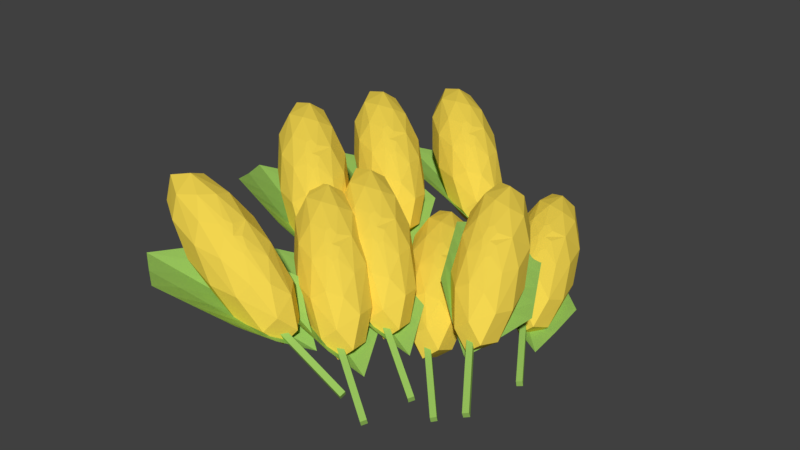 # Source: Wheat.blend  (saved by Blender 2.78.0; exported with 4.5.12 LTS)
import bpy
from mathutils import Matrix  # noqa: F401  (used for matrix-valued properties, if any)

bpy.ops.wm.read_factory_settings(use_empty=True)
scene = bpy.context.scene
scene.name = 'Scene'

# ---- collections
col_collection_1 = bpy.data.collections.new('Collection 1'); scene.collection.children.link(col_collection_1)

# ---- materials (node trees are filled in below, after node groups)
mat_material_003 = bpy.data.materials.new('Material.003')
mat_material_003.alpha_threshold = 0.0
mat_material_003.use_transparent_shadow = False
mat_material_003.diffuse_color = (0.3261, 0.5705, 0.1149, 1.0)
mat_material_003.specular_color = (0.892, 0.9551, 0.15)
mat_material_003.roughness = 0.5
mat_material = bpy.data.materials.new('Material')
mat_material.alpha_threshold = 0.0
mat_material.use_transparent_shadow = False
mat_material.diffuse_color = (0.8963, 0.6724, 0.08022, 1.0)
mat_material.roughness = 0.5

# ---- material node trees

# ---- world
world_world = bpy.data.worlds.new('World'); scene.world = world_world
world_world.color = (0.05088, 0.05088, 0.05088)
world_world.use_sun_shadow = False
world_world.sun_shadow_jitter_overblur = 0.0
world_world.cycles.sampling_method = 'MANUAL'

# ---- meshes
me_cube_008 = bpy.data.meshes.new('Cube.008')
me_cube_008.from_pydata([(-2.748, -54.97, -4.969), (-2.748, -54.97, -2.969), (-1.0, 1.0, -1.0), (-1.0, 1.0, 1.0), (-0.7478, -54.97, -4.969), (-0.7478, -54.97, -2.969), (1.0, 1.0, -1.0), (1.0, 1.0, 1.0)], [], [(0, 1, 3, 2), (2, 3, 7, 6), (6, 7, 5, 4), (4, 5, 1, 0), (2, 6, 4, 0), (7, 3, 1, 5)])
me_cube_008.materials.append(mat_material_003)
me_cube_008.use_remesh_preserve_volume = False
me_cube_008.use_remesh_preserve_attributes = False
me_cube_008.use_mirror_vertex_groups = False
me_cube_008.update()
me_plane_008 = bpy.data.meshes.new('Plane.008')
me_plane_008.from_pydata([(-1.0, -1.0, 0.0), (1.0, -1.0, 0.0), (-1.0, 1.0, 0.0), (1.0, 1.0, 0.0), (-2.023, 0.003925, -0.2169), (0.0, -1.0, 0.0), (2.173, -0.02121, -0.6184), (0.0, 1.0, 0.0), (0.01142, 0.00641, -0.4065), (-1.509, -0.505, -0.1504), (0.5, -0.9995, 0.0001202), (1.566, 0.5005, -0.3674), (-0.5, 0.9997, -0.0002706), (-1.509, 0.509, -0.1504), (-0.5, -0.9995, 0.0001781), (1.566, -0.5212, -0.3659), (0.5, 0.9997, -0.0003078), (0.001843, 0.5229, -0.2515), (0.001801, -0.5165, -0.2521), (-1.006, 0.005181, -0.3111), (1.092, -0.007444, -0.5118), (0.7806, -0.5211, -0.308), (-0.7501, -0.51, -0.2012), (-0.7501, 0.5152, -0.201), (0.7808, 0.5138, -0.3086)], [], [(24, 11, 3, 16), (23, 17, 7, 12), (22, 18, 8, 19), (21, 15, 6, 20), (18, 21, 20, 8), (5, 10, 21, 18), (10, 1, 15, 21), (9, 22, 19, 4), (0, 14, 22, 9), (14, 5, 18, 22), (13, 23, 12, 2), (4, 19, 23, 13), (19, 8, 17, 23), (17, 24, 16, 7), (8, 20, 24, 17), (20, 6, 11, 24)])
me_plane_008.materials.append(mat_material_003)
me_plane_008.use_remesh_preserve_volume = False
me_plane_008.use_remesh_preserve_attributes = False
me_plane_008.use_mirror_vertex_groups = False
me_plane_008.update()
me_sphere_014 = bpy.data.meshes.new('Sphere.014')
me_sphere_014.from_pydata([(0.03806, 0.1913, 0.9808), (0.1622, 0.8155, 0.5556), (0.1913, 0.9619, -0.1951), (0.1084, 0.5449, -0.8315), (0.3087, 0.4619, 0.8315), (0.5449, 0.8155, 0.1951), (0.4619, 0.6913, -0.5556), (0.1084, 0.1622, -0.9808), (0.1622, 0.1084, 0.9808), (0.6913, 0.4619, 0.5556), (0.8155, 0.5449, -0.1951), (0.4619, 0.3087, -0.8315), (0.0, -3.258e-07, -1.0), (0.5449, 0.1084, 0.8315), (0.9619, 0.1913, 0.1951), (0.8155, 0.1622, -0.5556), (0.1913, 0.03806, -0.9808), (0.1913, -0.03806, 0.9808), (0.8155, -0.1622, 0.5556), (0.9619, -0.1913, -0.1951), (0.5449, -0.1084, -0.8315), (0.4619, -0.3087, 0.8315), (0.8155, -0.5449, 0.1951), (0.6913, -0.4619, -0.5556), (0.1622, -0.1084, -0.9808), (0.1084, -0.1622, 0.9808), (0.4619, -0.6913, 0.5556), (0.5449, -0.8155, -0.1951), (0.3087, -0.4619, -0.8315), (0.1084, -0.5449, 0.8315), (0.1913, -0.9619, 0.1951), (0.1622, -0.8155, -0.5556), (0.03806, -0.1913, -0.9808), (-0.03806, -0.1913, 0.9808), (-0.1622, -0.8155, 0.5556), (-0.1913, -0.9619, -0.1951), (-0.1084, -0.5449, -0.8315), (-1.81e-07, -5.968e-07, 1.0), (-0.3087, -0.4619, 0.8315), (-0.5449, -0.8155, 0.1951), (-0.4619, -0.6913, -0.5556), (-0.1084, -0.1622, -0.9808), (-0.1622, -0.1084, 0.9808), (-0.6913, -0.4619, 0.5556), (-0.8155, -0.5449, -0.1951), (-0.4619, -0.3087, -0.8315), (-0.5449, -0.1084, 0.8315), (-0.9619, -0.1913, 0.1951), (-0.8155, -0.1622, -0.5556), (-0.1913, -0.03806, -0.9808), (-0.1913, 0.03806, 0.9808), (-0.8155, 0.1622, 0.5556), (-0.9619, 0.1913, -0.1951), (-0.5449, 0.1084, -0.8315), (-0.4619, 0.3087, 0.8315), (-0.8155, 0.5449, 0.1951), (-0.6913, 0.4619, -0.5556), (-0.1622, 0.1084, -0.9808), (-0.1084, 0.1622, 0.9808), (-0.4619, 0.6913, 0.5556), (-0.5449, 0.8155, -0.1951), (-0.3087, 0.4619, -0.8315), (-0.1084, 0.5449, 0.8315), (-0.1913, 0.9619, 0.1951), (-0.1622, 0.8155, -0.5556), (-0.03806, 0.1913, -0.9808)], [], [(9, 13, 18, 14), (14, 18, 22, 19), (6, 10, 15, 11), (10, 14, 19, 15), (62, 0, 4, 1), (64, 2, 6, 3), (63, 1, 5, 2), (11, 15, 20, 16), (5, 9, 14, 10), (7, 12, 65, 3), (15, 19, 23, 20), (8, 37, 17, 13), (11, 16, 12, 7), (22, 26, 30, 27), (18, 21, 26, 22), (19, 22, 27, 23), (13, 17, 21, 18), (20, 23, 28, 24), (17, 37, 25, 21), (20, 24, 12, 16), (23, 27, 31, 28), (26, 29, 34, 30), (30, 34, 39, 35), (27, 30, 35, 31), (21, 25, 29, 26), (28, 31, 36, 32), (28, 32, 12, 24), (25, 37, 33, 29), (31, 35, 40, 36), (34, 38, 43, 39), (39, 43, 47, 44), (29, 33, 38, 34), (35, 39, 44, 40), (36, 40, 45, 41), (33, 37, 42, 38), (36, 41, 12, 32), (40, 44, 48, 45), (47, 51, 55, 52), (43, 46, 51, 47), (38, 42, 46, 43), (44, 47, 52, 48), (45, 48, 53, 49), (48, 52, 56, 53), (45, 49, 12, 41), (42, 37, 50, 46), (51, 54, 59, 55), (55, 59, 63, 60), (46, 50, 54, 51), (52, 55, 60, 56), (53, 56, 61, 57), (53, 57, 12, 49), (56, 60, 64, 61), (50, 37, 58, 54), (63, 59, 62, 1), (65, 61, 64, 3), (64, 60, 63, 2), (54, 58, 62, 59), (3, 6, 11, 7), (62, 58, 37, 0), (61, 65, 12, 57), (4, 8, 13, 9), (1, 4, 9, 5), (2, 5, 10, 6), (0, 37, 8, 4)])
me_sphere_014.materials.append(mat_material)
me_sphere_014.use_remesh_preserve_volume = False
me_sphere_014.use_remesh_preserve_attributes = False
me_sphere_014.use_mirror_vertex_groups = False
me_sphere_014.update()
me_sphere_013 = bpy.data.meshes.new('Sphere.013')
me_sphere_013.from_pydata([(0.03806, 0.1913, 0.9808), (0.1622, 0.8155, 0.5556), (0.1913, 0.9619, -0.1951), (0.1084, 0.5449, -0.8315), (0.3087, 0.4619, 0.8315), (0.5449, 0.8155, 0.1951), (0.4619, 0.6913, -0.5556), (0.1084, 0.1622, -0.9808), (0.1622, 0.1084, 0.9808), (0.6913, 0.4619, 0.5556), (0.8155, 0.5449, -0.1951), (0.4619, 0.3087, -0.8315), (0.0, -3.258e-07, -1.0), (0.5449, 0.1084, 0.8315), (0.9619, 0.1913, 0.1951), (0.8155, 0.1622, -0.5556), (0.1913, 0.03806, -0.9808), (0.1913, -0.03806, 0.9808), (0.8155, -0.1622, 0.5556), (0.9619, -0.1913, -0.1951), (0.5449, -0.1084, -0.8315), (0.4619, -0.3087, 0.8315), (0.8155, -0.5449, 0.1951), (0.6913, -0.4619, -0.5556), (0.1622, -0.1084, -0.9808), (0.1084, -0.1622, 0.9808), (0.4619, -0.6913, 0.5556), (0.5449, -0.8155, -0.1951), (0.3087, -0.4619, -0.8315), (0.1084, -0.5449, 0.8315), (0.1913, -0.9619, 0.1951), (0.1622, -0.8155, -0.5556), (0.03806, -0.1913, -0.9808), (-0.03806, -0.1913, 0.9808), (-0.1622, -0.8155, 0.5556), (-0.1913, -0.9619, -0.1951), (-0.1084, -0.5449, -0.8315), (-1.81e-07, -5.968e-07, 1.0), (-0.3087, -0.4619, 0.8315), (-0.5449, -0.8155, 0.1951), (-0.4619, -0.6913, -0.5556), (-0.1084, -0.1622, -0.9808), (-0.1622, -0.1084, 0.9808), (-0.6913, -0.4619, 0.5556), (-0.8155, -0.5449, -0.1951), (-0.4619, -0.3087, -0.8315), (-0.5449, -0.1084, 0.8315), (-0.9619, -0.1913, 0.1951), (-0.8155, -0.1622, -0.5556), (-0.1913, -0.03806, -0.9808), (-0.1913, 0.03806, 0.9808), (-0.8155, 0.1622, 0.5556), (-0.9619, 0.1913, -0.1951), (-0.5449, 0.1084, -0.8315), (-0.4619, 0.3087, 0.8315), (-0.8155, 0.5449, 0.1951), (-0.6913, 0.4619, -0.5556), (-0.1622, 0.1084, -0.9808), (-0.1084, 0.1622, 0.9808), (-0.4619, 0.6913, 0.5556), (-0.5449, 0.8155, -0.1951), (-0.3087, 0.4619, -0.8315), (-0.1084, 0.5449, 0.8315), (-0.1913, 0.9619, 0.1951), (-0.1622, 0.8155, -0.5556), (-0.03806, 0.1913, -0.9808)], [], [(9, 13, 18, 14), (14, 18, 22, 19), (6, 10, 15, 11), (10, 14, 19, 15), (62, 0, 4, 1), (64, 2, 6, 3), (63, 1, 5, 2), (11, 15, 20, 16), (5, 9, 14, 10), (7, 12, 65, 3), (15, 19, 23, 20), (8, 37, 17, 13), (11, 16, 12, 7), (22, 26, 30, 27), (18, 21, 26, 22), (19, 22, 27, 23), (13, 17, 21, 18), (20, 23, 28, 24), (17, 37, 25, 21), (20, 24, 12, 16), (23, 27, 31, 28), (26, 29, 34, 30), (30, 34, 39, 35), (27, 30, 35, 31), (21, 25, 29, 26), (28, 31, 36, 32), (28, 32, 12, 24), (25, 37, 33, 29), (31, 35, 40, 36), (34, 38, 43, 39), (39, 43, 47, 44), (29, 33, 38, 34), (35, 39, 44, 40), (36, 40, 45, 41), (33, 37, 42, 38), (36, 41, 12, 32), (40, 44, 48, 45), (47, 51, 55, 52), (43, 46, 51, 47), (38, 42, 46, 43), (44, 47, 52, 48), (45, 48, 53, 49), (48, 52, 56, 53), (45, 49, 12, 41), (42, 37, 50, 46), (51, 54, 59, 55), (55, 59, 63, 60), (46, 50, 54, 51), (52, 55, 60, 56), (53, 56, 61, 57), (53, 57, 12, 49), (56, 60, 64, 61), (50, 37, 58, 54), (63, 59, 62, 1), (65, 61, 64, 3), (64, 60, 63, 2), (54, 58, 62, 59), (3, 6, 11, 7), (62, 58, 37, 0), (61, 65, 12, 57), (4, 8, 13, 9), (1, 4, 9, 5), (2, 5, 10, 6), (0, 37, 8, 4)])
me_sphere_013.materials.append(mat_material)
me_sphere_013.use_remesh_preserve_volume = False
me_sphere_013.use_remesh_preserve_attributes = False
me_sphere_013.use_mirror_vertex_groups = False
me_sphere_013.update()
me_plane_007 = bpy.data.meshes.new('Plane.007')
me_plane_007.from_pydata([(-1.0, -1.0, 0.0), (1.0, -1.0, 0.0), (-1.0, 1.0, 0.0), (1.0, 1.0, 0.0), (-2.023, 0.003925, -0.2169), (0.0, -1.0, 0.0), (2.173, -0.02121, -0.6184), (0.0, 1.0, 0.0), (0.01142, 0.00641, -0.4065), (-1.509, -0.505, -0.1504), (0.5, -0.9995, 0.0001202), (1.566, 0.5005, -0.3674), (-0.5, 0.9997, -0.0002706), (-1.509, 0.509, -0.1504), (-0.5, -0.9995, 0.0001781), (1.566, -0.5212, -0.3659), (0.5, 0.9997, -0.0003078), (0.001843, 0.5229, -0.2515), (0.001801, -0.5165, -0.2521), (-1.006, 0.005181, -0.3111), (1.092, -0.007444, -0.5118), (0.7806, -0.5211, -0.308), (-0.7501, -0.51, -0.2012), (-0.7501, 0.5152, -0.201), (0.7808, 0.5138, -0.3086)], [], [(24, 11, 3, 16), (23, 17, 7, 12), (22, 18, 8, 19), (21, 15, 6, 20), (18, 21, 20, 8), (5, 10, 21, 18), (10, 1, 15, 21), (9, 22, 19, 4), (0, 14, 22, 9), (14, 5, 18, 22), (13, 23, 12, 2), (4, 19, 23, 13), (19, 8, 17, 23), (17, 24, 16, 7), (8, 20, 24, 17), (20, 6, 11, 24)])
me_plane_007.materials.append(mat_material_003)
me_plane_007.use_remesh_preserve_volume = False
me_plane_007.use_remesh_preserve_attributes = False
me_plane_007.use_mirror_vertex_groups = False
me_plane_007.update()
me_cube_007 = bpy.data.meshes.new('Cube.007')
me_cube_007.from_pydata([(-2.748, -54.97, -4.969), (-2.748, -54.97, -2.969), (-1.0, 1.0, -1.0), (-1.0, 1.0, 1.0), (-0.7478, -54.97, -4.969), (-0.7478, -54.97, -2.969), (1.0, 1.0, -1.0), (1.0, 1.0, 1.0)], [], [(0, 1, 3, 2), (2, 3, 7, 6), (6, 7, 5, 4), (4, 5, 1, 0), (2, 6, 4, 0), (7, 3, 1, 5)])
me_cube_007.materials.append(mat_material_003)
me_cube_007.use_remesh_preserve_volume = False
me_cube_007.use_remesh_preserve_attributes = False
me_cube_007.use_mirror_vertex_groups = False
me_cube_007.update()
me_cube_006 = bpy.data.meshes.new('Cube.006')
me_cube_006.from_pydata([(-2.748, -54.97, -4.969), (-2.748, -54.97, -2.969), (-1.0, 1.0, -1.0), (-1.0, 1.0, 1.0), (-0.7478, -54.97, -4.969), (-0.7478, -54.97, -2.969), (1.0, 1.0, -1.0), (1.0, 1.0, 1.0)], [], [(0, 1, 3, 2), (2, 3, 7, 6), (6, 7, 5, 4), (4, 5, 1, 0), (2, 6, 4, 0), (7, 3, 1, 5)])
me_cube_006.materials.append(mat_material_003)
me_cube_006.use_remesh_preserve_volume = False
me_cube_006.use_remesh_preserve_attributes = False
me_cube_006.use_mirror_vertex_groups = False
me_cube_006.update()
me_plane_006 = bpy.data.meshes.new('Plane.006')
me_plane_006.from_pydata([(-1.0, -1.0, 0.0), (1.0, -1.0, 0.0), (-1.0, 1.0, 0.0), (1.0, 1.0, 0.0), (-2.023, 0.003925, -0.2169), (0.0, -1.0, 0.0), (2.173, -0.02121, -0.6184), (0.0, 1.0, 0.0), (0.01142, 0.00641, -0.4065), (-1.509, -0.505, -0.1504), (0.5, -0.9995, 0.0001202), (1.566, 0.5005, -0.3674), (-0.5, 0.9997, -0.0002706), (-1.509, 0.509, -0.1504), (-0.5, -0.9995, 0.0001781), (1.566, -0.5212, -0.3659), (0.5, 0.9997, -0.0003078), (0.001843, 0.5229, -0.2515), (0.001801, -0.5165, -0.2521), (-1.006, 0.005181, -0.3111), (1.092, -0.007444, -0.5118), (0.7806, -0.5211, -0.308), (-0.7501, -0.51, -0.2012), (-0.7501, 0.5152, -0.201), (0.7808, 0.5138, -0.3086)], [], [(24, 11, 3, 16), (23, 17, 7, 12), (22, 18, 8, 19), (21, 15, 6, 20), (18, 21, 20, 8), (5, 10, 21, 18), (10, 1, 15, 21), (9, 22, 19, 4), (0, 14, 22, 9), (14, 5, 18, 22), (13, 23, 12, 2), (4, 19, 23, 13), (19, 8, 17, 23), (17, 24, 16, 7), (8, 20, 24, 17), (20, 6, 11, 24)])
me_plane_006.materials.append(mat_material_003)
me_plane_006.use_remesh_preserve_volume = False
me_plane_006.use_remesh_preserve_attributes = False
me_plane_006.use_mirror_vertex_groups = False
me_plane_006.update()
me_sphere_012 = bpy.data.meshes.new('Sphere.012')
me_sphere_012.from_pydata([(0.03806, 0.1913, 0.9808), (0.1622, 0.8155, 0.5556), (0.1913, 0.9619, -0.1951), (0.1084, 0.5449, -0.8315), (0.3087, 0.4619, 0.8315), (0.5449, 0.8155, 0.1951), (0.4619, 0.6913, -0.5556), (0.1084, 0.1622, -0.9808), (0.1622, 0.1084, 0.9808), (0.6913, 0.4619, 0.5556), (0.8155, 0.5449, -0.1951), (0.4619, 0.3087, -0.8315), (0.0, -3.258e-07, -1.0), (0.5449, 0.1084, 0.8315), (0.9619, 0.1913, 0.1951), (0.8155, 0.1622, -0.5556), (0.1913, 0.03806, -0.9808), (0.1913, -0.03806, 0.9808), (0.8155, -0.1622, 0.5556), (0.9619, -0.1913, -0.1951), (0.5449, -0.1084, -0.8315), (0.4619, -0.3087, 0.8315), (0.8155, -0.5449, 0.1951), (0.6913, -0.4619, -0.5556), (0.1622, -0.1084, -0.9808), (0.1084, -0.1622, 0.9808), (0.4619, -0.6913, 0.5556), (0.5449, -0.8155, -0.1951), (0.3087, -0.4619, -0.8315), (0.1084, -0.5449, 0.8315), (0.1913, -0.9619, 0.1951), (0.1622, -0.8155, -0.5556), (0.03806, -0.1913, -0.9808), (-0.03806, -0.1913, 0.9808), (-0.1622, -0.8155, 0.5556), (-0.1913, -0.9619, -0.1951), (-0.1084, -0.5449, -0.8315), (-1.81e-07, -5.968e-07, 1.0), (-0.3087, -0.4619, 0.8315), (-0.5449, -0.8155, 0.1951), (-0.4619, -0.6913, -0.5556), (-0.1084, -0.1622, -0.9808), (-0.1622, -0.1084, 0.9808), (-0.6913, -0.4619, 0.5556), (-0.8155, -0.5449, -0.1951), (-0.4619, -0.3087, -0.8315), (-0.5449, -0.1084, 0.8315), (-0.9619, -0.1913, 0.1951), (-0.8155, -0.1622, -0.5556), (-0.1913, -0.03806, -0.9808), (-0.1913, 0.03806, 0.9808), (-0.8155, 0.1622, 0.5556), (-0.9619, 0.1913, -0.1951), (-0.5449, 0.1084, -0.8315), (-0.4619, 0.3087, 0.8315), (-0.8155, 0.5449, 0.1951), (-0.6913, 0.4619, -0.5556), (-0.1622, 0.1084, -0.9808), (-0.1084, 0.1622, 0.9808), (-0.4619, 0.6913, 0.5556), (-0.5449, 0.8155, -0.1951), (-0.3087, 0.4619, -0.8315), (-0.1084, 0.5449, 0.8315), (-0.1913, 0.9619, 0.1951), (-0.1622, 0.8155, -0.5556), (-0.03806, 0.1913, -0.9808)], [], [(9, 13, 18, 14), (14, 18, 22, 19), (6, 10, 15, 11), (10, 14, 19, 15), (62, 0, 4, 1), (64, 2, 6, 3), (63, 1, 5, 2), (11, 15, 20, 16), (5, 9, 14, 10), (7, 12, 65, 3), (15, 19, 23, 20), (8, 37, 17, 13), (11, 16, 12, 7), (22, 26, 30, 27), (18, 21, 26, 22), (19, 22, 27, 23), (13, 17, 21, 18), (20, 23, 28, 24), (17, 37, 25, 21), (20, 24, 12, 16), (23, 27, 31, 28), (26, 29, 34, 30), (30, 34, 39, 35), (27, 30, 35, 31), (21, 25, 29, 26), (28, 31, 36, 32), (28, 32, 12, 24), (25, 37, 33, 29), (31, 35, 40, 36), (34, 38, 43, 39), (39, 43, 47, 44), (29, 33, 38, 34), (35, 39, 44, 40), (36, 40, 45, 41), (33, 37, 42, 38), (36, 41, 12, 32), (40, 44, 48, 45), (47, 51, 55, 52), (43, 46, 51, 47), (38, 42, 46, 43), (44, 47, 52, 48), (45, 48, 53, 49), (48, 52, 56, 53), (45, 49, 12, 41), (42, 37, 50, 46), (51, 54, 59, 55), (55, 59, 63, 60), (46, 50, 54, 51), (52, 55, 60, 56), (53, 56, 61, 57), (53, 57, 12, 49), (56, 60, 64, 61), (50, 37, 58, 54), (63, 59, 62, 1), (65, 61, 64, 3), (64, 60, 63, 2), (54, 58, 62, 59), (3, 6, 11, 7), (62, 58, 37, 0), (61, 65, 12, 57), (4, 8, 13, 9), (1, 4, 9, 5), (2, 5, 10, 6), (0, 37, 8, 4)])
me_sphere_012.materials.append(mat_material)
me_sphere_012.use_remesh_preserve_volume = False
me_sphere_012.use_remesh_preserve_attributes = False
me_sphere_012.use_mirror_vertex_groups = False
me_sphere_012.update()
me_sphere_011 = bpy.data.meshes.new('Sphere.011')
me_sphere_011.from_pydata([(0.03806, 0.1913, 0.9808), (0.1622, 0.8155, 0.5556), (0.1913, 0.9619, -0.1951), (0.1084, 0.5449, -0.8315), (0.3087, 0.4619, 0.8315), (0.5449, 0.8155, 0.1951), (0.4619, 0.6913, -0.5556), (0.1084, 0.1622, -0.9808), (0.1622, 0.1084, 0.9808), (0.6913, 0.4619, 0.5556), (0.8155, 0.5449, -0.1951), (0.4619, 0.3087, -0.8315), (0.0, -3.258e-07, -1.0), (0.5449, 0.1084, 0.8315), (0.9619, 0.1913, 0.1951), (0.8155, 0.1622, -0.5556), (0.1913, 0.03806, -0.9808), (0.1913, -0.03806, 0.9808), (0.8155, -0.1622, 0.5556), (0.9619, -0.1913, -0.1951), (0.5449, -0.1084, -0.8315), (0.4619, -0.3087, 0.8315), (0.8155, -0.5449, 0.1951), (0.6913, -0.4619, -0.5556), (0.1622, -0.1084, -0.9808), (0.1084, -0.1622, 0.9808), (0.4619, -0.6913, 0.5556), (0.5449, -0.8155, -0.1951), (0.3087, -0.4619, -0.8315), (0.1084, -0.5449, 0.8315), (0.1913, -0.9619, 0.1951), (0.1622, -0.8155, -0.5556), (0.03806, -0.1913, -0.9808), (-0.03806, -0.1913, 0.9808), (-0.1622, -0.8155, 0.5556), (-0.1913, -0.9619, -0.1951), (-0.1084, -0.5449, -0.8315), (-1.81e-07, -5.968e-07, 1.0), (-0.3087, -0.4619, 0.8315), (-0.5449, -0.8155, 0.1951), (-0.4619, -0.6913, -0.5556), (-0.1084, -0.1622, -0.9808), (-0.1622, -0.1084, 0.9808), (-0.6913, -0.4619, 0.5556), (-0.8155, -0.5449, -0.1951), (-0.4619, -0.3087, -0.8315), (-0.5449, -0.1084, 0.8315), (-0.9619, -0.1913, 0.1951), (-0.8155, -0.1622, -0.5556), (-0.1913, -0.03806, -0.9808), (-0.1913, 0.03806, 0.9808), (-0.8155, 0.1622, 0.5556), (-0.9619, 0.1913, -0.1951), (-0.5449, 0.1084, -0.8315), (-0.4619, 0.3087, 0.8315), (-0.8155, 0.5449, 0.1951), (-0.6913, 0.4619, -0.5556), (-0.1622, 0.1084, -0.9808), (-0.1084, 0.1622, 0.9808), (-0.4619, 0.6913, 0.5556), (-0.5449, 0.8155, -0.1951), (-0.3087, 0.4619, -0.8315), (-0.1084, 0.5449, 0.8315), (-0.1913, 0.9619, 0.1951), (-0.1622, 0.8155, -0.5556), (-0.03806, 0.1913, -0.9808)], [], [(9, 13, 18, 14), (14, 18, 22, 19), (6, 10, 15, 11), (10, 14, 19, 15), (62, 0, 4, 1), (64, 2, 6, 3), (63, 1, 5, 2), (11, 15, 20, 16), (5, 9, 14, 10), (7, 12, 65, 3), (15, 19, 23, 20), (8, 37, 17, 13), (11, 16, 12, 7), (22, 26, 30, 27), (18, 21, 26, 22), (19, 22, 27, 23), (13, 17, 21, 18), (20, 23, 28, 24), (17, 37, 25, 21), (20, 24, 12, 16), (23, 27, 31, 28), (26, 29, 34, 30), (30, 34, 39, 35), (27, 30, 35, 31), (21, 25, 29, 26), (28, 31, 36, 32), (28, 32, 12, 24), (25, 37, 33, 29), (31, 35, 40, 36), (34, 38, 43, 39), (39, 43, 47, 44), (29, 33, 38, 34), (35, 39, 44, 40), (36, 40, 45, 41), (33, 37, 42, 38), (36, 41, 12, 32), (40, 44, 48, 45), (47, 51, 55, 52), (43, 46, 51, 47), (38, 42, 46, 43), (44, 47, 52, 48), (45, 48, 53, 49), (48, 52, 56, 53), (45, 49, 12, 41), (42, 37, 50, 46), (51, 54, 59, 55), (55, 59, 63, 60), (46, 50, 54, 51), (52, 55, 60, 56), (53, 56, 61, 57), (53, 57, 12, 49), (56, 60, 64, 61), (50, 37, 58, 54), (63, 59, 62, 1), (65, 61, 64, 3), (64, 60, 63, 2), (54, 58, 62, 59), (3, 6, 11, 7), (62, 58, 37, 0), (61, 65, 12, 57), (4, 8, 13, 9), (1, 4, 9, 5), (2, 5, 10, 6), (0, 37, 8, 4)])
me_sphere_011.materials.append(mat_material)
me_sphere_011.use_remesh_preserve_volume = False
me_sphere_011.use_remesh_preserve_attributes = False
me_sphere_011.use_mirror_vertex_groups = False
me_sphere_011.update()
me_plane_005 = bpy.data.meshes.new('Plane.005')
me_plane_005.from_pydata([(-1.0, -1.0, 0.0), (1.0, -1.0, 0.0), (-1.0, 1.0, 0.0), (1.0, 1.0, 0.0), (-2.023, 0.003925, -0.2169), (0.0, -1.0, 0.0), (2.173, -0.02121, -0.6184), (0.0, 1.0, 0.0), (0.01142, 0.00641, -0.4065), (-1.509, -0.505, -0.1504), (0.5, -0.9995, 0.0001202), (1.566, 0.5005, -0.3674), (-0.5, 0.9997, -0.0002706), (-1.509, 0.509, -0.1504), (-0.5, -0.9995, 0.0001781), (1.566, -0.5212, -0.3659), (0.5, 0.9997, -0.0003078), (0.001843, 0.5229, -0.2515), (0.001801, -0.5165, -0.2521), (-1.006, 0.005181, -0.3111), (1.092, -0.007444, -0.5118), (0.7806, -0.5211, -0.308), (-0.7501, -0.51, -0.2012), (-0.7501, 0.5152, -0.201), (0.7808, 0.5138, -0.3086)], [], [(24, 11, 3, 16), (23, 17, 7, 12), (22, 18, 8, 19), (21, 15, 6, 20), (18, 21, 20, 8), (5, 10, 21, 18), (10, 1, 15, 21), (9, 22, 19, 4), (0, 14, 22, 9), (14, 5, 18, 22), (13, 23, 12, 2), (4, 19, 23, 13), (19, 8, 17, 23), (17, 24, 16, 7), (8, 20, 24, 17), (20, 6, 11, 24)])
me_plane_005.materials.append(mat_material_003)
me_plane_005.use_remesh_preserve_volume = False
me_plane_005.use_remesh_preserve_attributes = False
me_plane_005.use_mirror_vertex_groups = False
me_plane_005.update()
me_cube_005 = bpy.data.meshes.new('Cube.005')
me_cube_005.from_pydata([(-2.748, -54.97, -4.969), (-2.748, -54.97, -2.969), (-1.0, 1.0, -1.0), (-1.0, 1.0, 1.0), (-0.7478, -54.97, -4.969), (-0.7478, -54.97, -2.969), (1.0, 1.0, -1.0), (1.0, 1.0, 1.0)], [], [(0, 1, 3, 2), (2, 3, 7, 6), (6, 7, 5, 4), (4, 5, 1, 0), (2, 6, 4, 0), (7, 3, 1, 5)])
me_cube_005.materials.append(mat_material_003)
me_cube_005.use_remesh_preserve_volume = False
me_cube_005.use_remesh_preserve_attributes = False
me_cube_005.use_mirror_vertex_groups = False
me_cube_005.update()
me_cube_004 = bpy.data.meshes.new('Cube.004')
me_cube_004.from_pydata([(-2.748, -54.97, -4.969), (-2.748, -54.97, -2.969), (-1.0, 1.0, -1.0), (-1.0, 1.0, 1.0), (-0.7478, -54.97, -4.969), (-0.7478, -54.97, -2.969), (1.0, 1.0, -1.0), (1.0, 1.0, 1.0)], [], [(0, 1, 3, 2), (2, 3, 7, 6), (6, 7, 5, 4), (4, 5, 1, 0), (2, 6, 4, 0), (7, 3, 1, 5)])
me_cube_004.materials.append(mat_material_003)
me_cube_004.use_remesh_preserve_volume = False
me_cube_004.use_remesh_preserve_attributes = False
me_cube_004.use_mirror_vertex_groups = False
me_cube_004.update()
me_plane_004 = bpy.data.meshes.new('Plane.004')
me_plane_004.from_pydata([(-1.0, -1.0, 0.0), (1.0, -1.0, 0.0), (-1.0, 1.0, 0.0), (1.0, 1.0, 0.0), (-2.023, 0.003925, -0.2169), (0.0, -1.0, 0.0), (2.173, -0.02121, -0.6184), (0.0, 1.0, 0.0), (0.01142, 0.00641, -0.4065), (-1.509, -0.505, -0.1504), (0.5, -0.9995, 0.0001202), (1.566, 0.5005, -0.3674), (-0.5, 0.9997, -0.0002706), (-1.509, 0.509, -0.1504), (-0.5, -0.9995, 0.0001781), (1.566, -0.5212, -0.3659), (0.5, 0.9997, -0.0003078), (0.001843, 0.5229, -0.2515), (0.001801, -0.5165, -0.2521), (-1.006, 0.005181, -0.3111), (1.092, -0.007444, -0.5118), (0.7806, -0.5211, -0.308), (-0.7501, -0.51, -0.2012), (-0.7501, 0.5152, -0.201), (0.7808, 0.5138, -0.3086)], [], [(24, 11, 3, 16), (23, 17, 7, 12), (22, 18, 8, 19), (21, 15, 6, 20), (18, 21, 20, 8), (5, 10, 21, 18), (10, 1, 15, 21), (9, 22, 19, 4), (0, 14, 22, 9), (14, 5, 18, 22), (13, 23, 12, 2), (4, 19, 23, 13), (19, 8, 17, 23), (17, 24, 16, 7), (8, 20, 24, 17), (20, 6, 11, 24)])
me_plane_004.materials.append(mat_material_003)
me_plane_004.use_remesh_preserve_volume = False
me_plane_004.use_remesh_preserve_attributes = False
me_plane_004.use_mirror_vertex_groups = False
me_plane_004.update()
me_sphere_010 = bpy.data.meshes.new('Sphere.010')
me_sphere_010.from_pydata([(0.03806, 0.1913, 0.9808), (0.1622, 0.8155, 0.5556), (0.1913, 0.9619, -0.1951), (0.1084, 0.5449, -0.8315), (0.3087, 0.4619, 0.8315), (0.5449, 0.8155, 0.1951), (0.4619, 0.6913, -0.5556), (0.1084, 0.1622, -0.9808), (0.1622, 0.1084, 0.9808), (0.6913, 0.4619, 0.5556), (0.8155, 0.5449, -0.1951), (0.4619, 0.3087, -0.8315), (0.0, -3.258e-07, -1.0), (0.5449, 0.1084, 0.8315), (0.9619, 0.1913, 0.1951), (0.8155, 0.1622, -0.5556), (0.1913, 0.03806, -0.9808), (0.1913, -0.03806, 0.9808), (0.8155, -0.1622, 0.5556), (0.9619, -0.1913, -0.1951), (0.5449, -0.1084, -0.8315), (0.4619, -0.3087, 0.8315), (0.8155, -0.5449, 0.1951), (0.6913, -0.4619, -0.5556), (0.1622, -0.1084, -0.9808), (0.1084, -0.1622, 0.9808), (0.4619, -0.6913, 0.5556), (0.5449, -0.8155, -0.1951), (0.3087, -0.4619, -0.8315), (0.1084, -0.5449, 0.8315), (0.1913, -0.9619, 0.1951), (0.1622, -0.8155, -0.5556), (0.03806, -0.1913, -0.9808), (-0.03806, -0.1913, 0.9808), (-0.1622, -0.8155, 0.5556), (-0.1913, -0.9619, -0.1951), (-0.1084, -0.5449, -0.8315), (-1.81e-07, -5.968e-07, 1.0), (-0.3087, -0.4619, 0.8315), (-0.5449, -0.8155, 0.1951), (-0.4619, -0.6913, -0.5556), (-0.1084, -0.1622, -0.9808), (-0.1622, -0.1084, 0.9808), (-0.6913, -0.4619, 0.5556), (-0.8155, -0.5449, -0.1951), (-0.4619, -0.3087, -0.8315), (-0.5449, -0.1084, 0.8315), (-0.9619, -0.1913, 0.1951), (-0.8155, -0.1622, -0.5556), (-0.1913, -0.03806, -0.9808), (-0.1913, 0.03806, 0.9808), (-0.8155, 0.1622, 0.5556), (-0.9619, 0.1913, -0.1951), (-0.5449, 0.1084, -0.8315), (-0.4619, 0.3087, 0.8315), (-0.8155, 0.5449, 0.1951), (-0.6913, 0.4619, -0.5556), (-0.1622, 0.1084, -0.9808), (-0.1084, 0.1622, 0.9808), (-0.4619, 0.6913, 0.5556), (-0.5449, 0.8155, -0.1951), (-0.3087, 0.4619, -0.8315), (-0.1084, 0.5449, 0.8315), (-0.1913, 0.9619, 0.1951), (-0.1622, 0.8155, -0.5556), (-0.03806, 0.1913, -0.9808)], [], [(9, 13, 18, 14), (14, 18, 22, 19), (6, 10, 15, 11), (10, 14, 19, 15), (62, 0, 4, 1), (64, 2, 6, 3), (63, 1, 5, 2), (11, 15, 20, 16), (5, 9, 14, 10), (7, 12, 65, 3), (15, 19, 23, 20), (8, 37, 17, 13), (11, 16, 12, 7), (22, 26, 30, 27), (18, 21, 26, 22), (19, 22, 27, 23), (13, 17, 21, 18), (20, 23, 28, 24), (17, 37, 25, 21), (20, 24, 12, 16), (23, 27, 31, 28), (26, 29, 34, 30), (30, 34, 39, 35), (27, 30, 35, 31), (21, 25, 29, 26), (28, 31, 36, 32), (28, 32, 12, 24), (25, 37, 33, 29), (31, 35, 40, 36), (34, 38, 43, 39), (39, 43, 47, 44), (29, 33, 38, 34), (35, 39, 44, 40), (36, 40, 45, 41), (33, 37, 42, 38), (36, 41, 12, 32), (40, 44, 48, 45), (47, 51, 55, 52), (43, 46, 51, 47), (38, 42, 46, 43), (44, 47, 52, 48), (45, 48, 53, 49), (48, 52, 56, 53), (45, 49, 12, 41), (42, 37, 50, 46), (51, 54, 59, 55), (55, 59, 63, 60), (46, 50, 54, 51), (52, 55, 60, 56), (53, 56, 61, 57), (53, 57, 12, 49), (56, 60, 64, 61), (50, 37, 58, 54), (63, 59, 62, 1), (65, 61, 64, 3), (64, 60, 63, 2), (54, 58, 62, 59), (3, 6, 11, 7), (62, 58, 37, 0), (61, 65, 12, 57), (4, 8, 13, 9), (1, 4, 9, 5), (2, 5, 10, 6), (0, 37, 8, 4)])
me_sphere_010.materials.append(mat_material)
me_sphere_010.use_remesh_preserve_volume = False
me_sphere_010.use_remesh_preserve_attributes = False
me_sphere_010.use_mirror_vertex_groups = False
me_sphere_010.update()
me_cube_003 = bpy.data.meshes.new('Cube.003')
me_cube_003.from_pydata([(-2.748, -54.97, -4.969), (-2.748, -54.97, -2.969), (-1.0, 1.0, -1.0), (-1.0, 1.0, 1.0), (-0.7478, -54.97, -4.969), (-0.7478, -54.97, -2.969), (1.0, 1.0, -1.0), (1.0, 1.0, 1.0)], [], [(0, 1, 3, 2), (2, 3, 7, 6), (6, 7, 5, 4), (4, 5, 1, 0), (2, 6, 4, 0), (7, 3, 1, 5)])
me_cube_003.materials.append(mat_material_003)
me_cube_003.use_remesh_preserve_volume = False
me_cube_003.use_remesh_preserve_attributes = False
me_cube_003.use_mirror_vertex_groups = False
me_cube_003.update()
me_sphere_009 = bpy.data.meshes.new('Sphere.009')
me_sphere_009.from_pydata([(0.03806, 0.1913, 0.9808), (0.1622, 0.8155, 0.5556), (0.1913, 0.9619, -0.1951), (0.1084, 0.5449, -0.8315), (0.3087, 0.4619, 0.8315), (0.5449, 0.8155, 0.1951), (0.4619, 0.6913, -0.5556), (0.1084, 0.1622, -0.9808), (0.1622, 0.1084, 0.9808), (0.6913, 0.4619, 0.5556), (0.8155, 0.5449, -0.1951), (0.4619, 0.3087, -0.8315), (0.0, -3.258e-07, -1.0), (0.5449, 0.1084, 0.8315), (0.9619, 0.1913, 0.1951), (0.8155, 0.1622, -0.5556), (0.1913, 0.03806, -0.9808), (0.1913, -0.03806, 0.9808), (0.8155, -0.1622, 0.5556), (0.9619, -0.1913, -0.1951), (0.5449, -0.1084, -0.8315), (0.4619, -0.3087, 0.8315), (0.8155, -0.5449, 0.1951), (0.6913, -0.4619, -0.5556), (0.1622, -0.1084, -0.9808), (0.1084, -0.1622, 0.9808), (0.4619, -0.6913, 0.5556), (0.5449, -0.8155, -0.1951), (0.3087, -0.4619, -0.8315), (0.1084, -0.5449, 0.8315), (0.1913, -0.9619, 0.1951), (0.1622, -0.8155, -0.5556), (0.03806, -0.1913, -0.9808), (-0.03806, -0.1913, 0.9808), (-0.1622, -0.8155, 0.5556), (-0.1913, -0.9619, -0.1951), (-0.1084, -0.5449, -0.8315), (-1.81e-07, -5.968e-07, 1.0), (-0.3087, -0.4619, 0.8315), (-0.5449, -0.8155, 0.1951), (-0.4619, -0.6913, -0.5556), (-0.1084, -0.1622, -0.9808), (-0.1622, -0.1084, 0.9808), (-0.6913, -0.4619, 0.5556), (-0.8155, -0.5449, -0.1951), (-0.4619, -0.3087, -0.8315), (-0.5449, -0.1084, 0.8315), (-0.9619, -0.1913, 0.1951), (-0.8155, -0.1622, -0.5556), (-0.1913, -0.03806, -0.9808), (-0.1913, 0.03806, 0.9808), (-0.8155, 0.1622, 0.5556), (-0.9619, 0.1913, -0.1951), (-0.5449, 0.1084, -0.8315), (-0.4619, 0.3087, 0.8315), (-0.8155, 0.5449, 0.1951), (-0.6913, 0.4619, -0.5556), (-0.1622, 0.1084, -0.9808), (-0.1084, 0.1622, 0.9808), (-0.4619, 0.6913, 0.5556), (-0.5449, 0.8155, -0.1951), (-0.3087, 0.4619, -0.8315), (-0.1084, 0.5449, 0.8315), (-0.1913, 0.9619, 0.1951), (-0.1622, 0.8155, -0.5556), (-0.03806, 0.1913, -0.9808)], [], [(9, 13, 18, 14), (14, 18, 22, 19), (6, 10, 15, 11), (10, 14, 19, 15), (62, 0, 4, 1), (64, 2, 6, 3), (63, 1, 5, 2), (11, 15, 20, 16), (5, 9, 14, 10), (7, 12, 65, 3), (15, 19, 23, 20), (8, 37, 17, 13), (11, 16, 12, 7), (22, 26, 30, 27), (18, 21, 26, 22), (19, 22, 27, 23), (13, 17, 21, 18), (20, 23, 28, 24), (17, 37, 25, 21), (20, 24, 12, 16), (23, 27, 31, 28), (26, 29, 34, 30), (30, 34, 39, 35), (27, 30, 35, 31), (21, 25, 29, 26), (28, 31, 36, 32), (28, 32, 12, 24), (25, 37, 33, 29), (31, 35, 40, 36), (34, 38, 43, 39), (39, 43, 47, 44), (29, 33, 38, 34), (35, 39, 44, 40), (36, 40, 45, 41), (33, 37, 42, 38), (36, 41, 12, 32), (40, 44, 48, 45), (47, 51, 55, 52), (43, 46, 51, 47), (38, 42, 46, 43), (44, 47, 52, 48), (45, 48, 53, 49), (48, 52, 56, 53), (45, 49, 12, 41), (42, 37, 50, 46), (51, 54, 59, 55), (55, 59, 63, 60), (46, 50, 54, 51), (52, 55, 60, 56), (53, 56, 61, 57), (53, 57, 12, 49), (56, 60, 64, 61), (50, 37, 58, 54), (63, 59, 62, 1), (65, 61, 64, 3), (64, 60, 63, 2), (54, 58, 62, 59), (3, 6, 11, 7), (62, 58, 37, 0), (61, 65, 12, 57), (4, 8, 13, 9), (1, 4, 9, 5), (2, 5, 10, 6), (0, 37, 8, 4)])
me_sphere_009.materials.append(mat_material)
me_sphere_009.use_remesh_preserve_volume = False
me_sphere_009.use_remesh_preserve_attributes = False
me_sphere_009.use_mirror_vertex_groups = False
me_sphere_009.update()
me_sphere_008 = bpy.data.meshes.new('Sphere.008')
me_sphere_008.from_pydata([(0.03806, 0.1913, 0.9808), (0.1622, 0.8155, 0.5556), (0.1913, 0.9619, -0.1951), (0.1084, 0.5449, -0.8315), (0.3087, 0.4619, 0.8315), (0.5449, 0.8155, 0.1951), (0.4619, 0.6913, -0.5556), (0.1084, 0.1622, -0.9808), (0.1622, 0.1084, 0.9808), (0.6913, 0.4619, 0.5556), (0.8155, 0.5449, -0.1951), (0.4619, 0.3087, -0.8315), (0.0, -3.258e-07, -1.0), (0.5449, 0.1084, 0.8315), (0.9619, 0.1913, 0.1951), (0.8155, 0.1622, -0.5556), (0.1913, 0.03806, -0.9808), (0.1913, -0.03806, 0.9808), (0.8155, -0.1622, 0.5556), (0.9619, -0.1913, -0.1951), (0.5449, -0.1084, -0.8315), (0.4619, -0.3087, 0.8315), (0.8155, -0.5449, 0.1951), (0.6913, -0.4619, -0.5556), (0.1622, -0.1084, -0.9808), (0.1084, -0.1622, 0.9808), (0.4619, -0.6913, 0.5556), (0.5449, -0.8155, -0.1951), (0.3087, -0.4619, -0.8315), (0.1084, -0.5449, 0.8315), (0.1913, -0.9619, 0.1951), (0.1622, -0.8155, -0.5556), (0.03806, -0.1913, -0.9808), (-0.03806, -0.1913, 0.9808), (-0.1622, -0.8155, 0.5556), (-0.1913, -0.9619, -0.1951), (-0.1084, -0.5449, -0.8315), (-1.81e-07, -5.968e-07, 1.0), (-0.3087, -0.4619, 0.8315), (-0.5449, -0.8155, 0.1951), (-0.4619, -0.6913, -0.5556), (-0.1084, -0.1622, -0.9808), (-0.1622, -0.1084, 0.9808), (-0.6913, -0.4619, 0.5556), (-0.8155, -0.5449, -0.1951), (-0.4619, -0.3087, -0.8315), (-0.5449, -0.1084, 0.8315), (-0.9619, -0.1913, 0.1951), (-0.8155, -0.1622, -0.5556), (-0.1913, -0.03806, -0.9808), (-0.1913, 0.03806, 0.9808), (-0.8155, 0.1622, 0.5556), (-0.9619, 0.1913, -0.1951), (-0.5449, 0.1084, -0.8315), (-0.4619, 0.3087, 0.8315), (-0.8155, 0.5449, 0.1951), (-0.6913, 0.4619, -0.5556), (-0.1622, 0.1084, -0.9808), (-0.1084, 0.1622, 0.9808), (-0.4619, 0.6913, 0.5556), (-0.5449, 0.8155, -0.1951), (-0.3087, 0.4619, -0.8315), (-0.1084, 0.5449, 0.8315), (-0.1913, 0.9619, 0.1951), (-0.1622, 0.8155, -0.5556), (-0.03806, 0.1913, -0.9808)], [], [(9, 13, 18, 14), (14, 18, 22, 19), (6, 10, 15, 11), (10, 14, 19, 15), (62, 0, 4, 1), (64, 2, 6, 3), (63, 1, 5, 2), (11, 15, 20, 16), (5, 9, 14, 10), (7, 12, 65, 3), (15, 19, 23, 20), (8, 37, 17, 13), (11, 16, 12, 7), (22, 26, 30, 27), (18, 21, 26, 22), (19, 22, 27, 23), (13, 17, 21, 18), (20, 23, 28, 24), (17, 37, 25, 21), (20, 24, 12, 16), (23, 27, 31, 28), (26, 29, 34, 30), (30, 34, 39, 35), (27, 30, 35, 31), (21, 25, 29, 26), (28, 31, 36, 32), (28, 32, 12, 24), (25, 37, 33, 29), (31, 35, 40, 36), (34, 38, 43, 39), (39, 43, 47, 44), (29, 33, 38, 34), (35, 39, 44, 40), (36, 40, 45, 41), (33, 37, 42, 38), (36, 41, 12, 32), (40, 44, 48, 45), (47, 51, 55, 52), (43, 46, 51, 47), (38, 42, 46, 43), (44, 47, 52, 48), (45, 48, 53, 49), (48, 52, 56, 53), (45, 49, 12, 41), (42, 37, 50, 46), (51, 54, 59, 55), (55, 59, 63, 60), (46, 50, 54, 51), (52, 55, 60, 56), (53, 56, 61, 57), (53, 57, 12, 49), (56, 60, 64, 61), (50, 37, 58, 54), (63, 59, 62, 1), (65, 61, 64, 3), (64, 60, 63, 2), (54, 58, 62, 59), (3, 6, 11, 7), (62, 58, 37, 0), (61, 65, 12, 57), (4, 8, 13, 9), (1, 4, 9, 5), (2, 5, 10, 6), (0, 37, 8, 4)])
me_sphere_008.materials.append(mat_material)
me_sphere_008.use_remesh_preserve_volume = False
me_sphere_008.use_remesh_preserve_attributes = False
me_sphere_008.use_mirror_vertex_groups = False
me_sphere_008.update()
me_plane_002 = bpy.data.meshes.new('Plane.002')
me_plane_002.from_pydata([(-1.0, -1.0, 0.0), (1.0, -1.0, 0.0), (-1.0, 1.0, 0.0), (1.0, 1.0, 0.0), (-2.023, 0.003925, -0.2169), (0.0, -1.0, 0.0), (2.173, -0.02121, -0.6184), (0.0, 1.0, 0.0), (0.01142, 0.00641, -0.4065), (-1.509, -0.505, -0.1504), (0.5, -0.9995, 0.0001202), (1.566, 0.5005, -0.3674), (-0.5, 0.9997, -0.0002706), (-1.509, 0.509, -0.1504), (-0.5, -0.9995, 0.0001781), (1.566, -0.5212, -0.3659), (0.5, 0.9997, -0.0003078), (0.001843, 0.5229, -0.2515), (0.001801, -0.5165, -0.2521), (-1.006, 0.005181, -0.3111), (1.092, -0.007444, -0.5118), (0.7806, -0.5211, -0.308), (-0.7501, -0.51, -0.2012), (-0.7501, 0.5152, -0.201), (0.7808, 0.5138, -0.3086)], [], [(24, 11, 3, 16), (23, 17, 7, 12), (22, 18, 8, 19), (21, 15, 6, 20), (18, 21, 20, 8), (5, 10, 21, 18), (10, 1, 15, 21), (9, 22, 19, 4), (0, 14, 22, 9), (14, 5, 18, 22), (13, 23, 12, 2), (4, 19, 23, 13), (19, 8, 17, 23), (17, 24, 16, 7), (8, 20, 24, 17), (20, 6, 11, 24)])
me_plane_002.materials.append(mat_material_003)
me_plane_002.use_remesh_preserve_volume = False
me_plane_002.use_remesh_preserve_attributes = False
me_plane_002.use_mirror_vertex_groups = False
me_plane_002.update()
me_cube_002 = bpy.data.meshes.new('Cube.002')
me_cube_002.from_pydata([(-2.748, -54.97, -4.969), (-2.748, -54.97, -2.969), (-1.0, 1.0, -1.0), (-1.0, 1.0, 1.0), (-0.7478, -54.97, -4.969), (-0.7478, -54.97, -2.969), (1.0, 1.0, -1.0), (1.0, 1.0, 1.0)], [], [(0, 1, 3, 2), (2, 3, 7, 6), (6, 7, 5, 4), (4, 5, 1, 0), (2, 6, 4, 0), (7, 3, 1, 5)])
me_cube_002.materials.append(mat_material_003)
me_cube_002.use_remesh_preserve_volume = False
me_cube_002.use_remesh_preserve_attributes = False
me_cube_002.use_mirror_vertex_groups = False
me_cube_002.update()
me_cube_001 = bpy.data.meshes.new('Cube.001')
me_cube_001.from_pydata([(-2.748, -54.97, -4.969), (-2.748, -54.97, -2.969), (-1.0, 1.0, -1.0), (-1.0, 1.0, 1.0), (-0.7478, -54.97, -4.969), (-0.7478, -54.97, -2.969), (1.0, 1.0, -1.0), (1.0, 1.0, 1.0)], [], [(0, 1, 3, 2), (2, 3, 7, 6), (6, 7, 5, 4), (4, 5, 1, 0), (2, 6, 4, 0), (7, 3, 1, 5)])
me_cube_001.materials.append(mat_material_003)
me_cube_001.use_remesh_preserve_volume = False
me_cube_001.use_remesh_preserve_attributes = False
me_cube_001.use_mirror_vertex_groups = False
me_cube_001.update()
me_cube = bpy.data.meshes.new('Cube')
me_cube.from_pydata([(-2.748, -54.97, -4.969), (-2.748, -54.97, -2.969), (-1.0, 1.0, -1.0), (-1.0, 1.0, 1.0), (-0.7478, -54.97, -4.969), (-0.7478, -54.97, -2.969), (1.0, 1.0, -1.0), (1.0, 1.0, 1.0)], [], [(0, 1, 3, 2), (2, 3, 7, 6), (6, 7, 5, 4), (4, 5, 1, 0), (2, 6, 4, 0), (7, 3, 1, 5)])
me_cube.materials.append(mat_material_003)
me_cube.use_remesh_preserve_volume = False
me_cube.use_remesh_preserve_attributes = False
me_cube.use_mirror_vertex_groups = False
me_cube.update()
me_plane_001 = bpy.data.meshes.new('Plane.001')
me_plane_001.from_pydata([(-1.0, -1.0, 0.0), (1.0, -1.0, 0.0), (-1.0, 1.0, 0.0), (1.0, 1.0, 0.0), (-2.023, 0.003925, -0.2169), (0.0, -1.0, 0.0), (2.173, -0.02121, -0.6184), (0.0, 1.0, 0.0), (0.01142, 0.00641, -0.4065), (-1.509, -0.505, -0.1504), (0.5, -0.9995, 0.0001202), (1.566, 0.5005, -0.3674), (-0.5, 0.9997, -0.0002706), (-1.509, 0.509, -0.1504), (-0.5, -0.9995, 0.0001781), (1.566, -0.5212, -0.3659), (0.5, 0.9997, -0.0003078), (0.001843, 0.5229, -0.2515), (0.001801, -0.5165, -0.2521), (-1.006, 0.005181, -0.3111), (1.092, -0.007444, -0.5118), (0.7806, -0.5211, -0.308), (-0.7501, -0.51, -0.2012), (-0.7501, 0.5152, -0.201), (0.7808, 0.5138, -0.3086)], [], [(24, 11, 3, 16), (23, 17, 7, 12), (22, 18, 8, 19), (21, 15, 6, 20), (18, 21, 20, 8), (5, 10, 21, 18), (10, 1, 15, 21), (9, 22, 19, 4), (0, 14, 22, 9), (14, 5, 18, 22), (13, 23, 12, 2), (4, 19, 23, 13), (19, 8, 17, 23), (17, 24, 16, 7), (8, 20, 24, 17), (20, 6, 11, 24)])
me_plane_001.materials.append(mat_material_003)
me_plane_001.use_remesh_preserve_volume = False
me_plane_001.use_remesh_preserve_attributes = False
me_plane_001.use_mirror_vertex_groups = False
me_plane_001.update()
me_plane = bpy.data.meshes.new('Plane')
me_plane.from_pydata([(-1.0, -1.0, 0.0), (1.0, -1.0, 0.0), (-1.0, 1.0, 0.0), (1.0, 1.0, 0.0), (-2.023, 0.003925, -0.2169), (0.0, -1.0, 0.0), (2.173, -0.02121, -0.6184), (0.0, 1.0, 0.0), (0.01142, 0.00641, -0.4065), (-1.509, -0.505, -0.1504), (0.5, -0.9995, 0.0001202), (1.566, 0.5005, -0.3674), (-0.5, 0.9997, -0.0002706), (-1.509, 0.509, -0.1504), (-0.5, -0.9995, 0.0001781), (1.566, -0.5212, -0.3659), (0.5, 0.9997, -0.0003078), (0.001843, 0.5229, -0.2515), (0.001801, -0.5165, -0.2521), (-1.006, 0.005181, -0.3111), (1.092, -0.007444, -0.5118), (0.7806, -0.5211, -0.308), (-0.7501, -0.51, -0.2012), (-0.7501, 0.5152, -0.201), (0.7808, 0.5138, -0.3086)], [], [(24, 11, 3, 16), (23, 17, 7, 12), (22, 18, 8, 19), (21, 15, 6, 20), (18, 21, 20, 8), (5, 10, 21, 18), (10, 1, 15, 21), (9, 22, 19, 4), (0, 14, 22, 9), (14, 5, 18, 22), (13, 23, 12, 2), (4, 19, 23, 13), (19, 8, 17, 23), (17, 24, 16, 7), (8, 20, 24, 17), (20, 6, 11, 24)])
me_plane.materials.append(mat_material_003)
me_plane.use_remesh_preserve_volume = False
me_plane.use_remesh_preserve_attributes = False
me_plane.use_mirror_vertex_groups = False
me_plane.update()
me_sphere_007 = bpy.data.meshes.new('Sphere.007')
me_sphere_007.from_pydata([(0.03806, 0.1913, 0.9808), (0.1622, 0.8155, 0.5556), (0.1913, 0.9619, -0.1951), (0.1084, 0.5449, -0.8315), (0.3087, 0.4619, 0.8315), (0.5449, 0.8155, 0.1951), (0.4619, 0.6913, -0.5556), (0.1084, 0.1622, -0.9808), (0.1622, 0.1084, 0.9808), (0.6913, 0.4619, 0.5556), (0.8155, 0.5449, -0.1951), (0.4619, 0.3087, -0.8315), (0.0, -3.258e-07, -1.0), (0.5449, 0.1084, 0.8315), (0.9619, 0.1913, 0.1951), (0.8155, 0.1622, -0.5556), (0.1913, 0.03806, -0.9808), (0.1913, -0.03806, 0.9808), (0.8155, -0.1622, 0.5556), (0.9619, -0.1913, -0.1951), (0.5449, -0.1084, -0.8315), (0.4619, -0.3087, 0.8315), (0.8155, -0.5449, 0.1951), (0.6913, -0.4619, -0.5556), (0.1622, -0.1084, -0.9808), (0.1084, -0.1622, 0.9808), (0.4619, -0.6913, 0.5556), (0.5449, -0.8155, -0.1951), (0.3087, -0.4619, -0.8315), (0.1084, -0.5449, 0.8315), (0.1913, -0.9619, 0.1951), (0.1622, -0.8155, -0.5556), (0.03806, -0.1913, -0.9808), (-0.03806, -0.1913, 0.9808), (-0.1622, -0.8155, 0.5556), (-0.1913, -0.9619, -0.1951), (-0.1084, -0.5449, -0.8315), (-1.81e-07, -5.968e-07, 1.0), (-0.3087, -0.4619, 0.8315), (-0.5449, -0.8155, 0.1951), (-0.4619, -0.6913, -0.5556), (-0.1084, -0.1622, -0.9808), (-0.1622, -0.1084, 0.9808), (-0.6913, -0.4619, 0.5556), (-0.8155, -0.5449, -0.1951), (-0.4619, -0.3087, -0.8315), (-0.5449, -0.1084, 0.8315), (-0.9619, -0.1913, 0.1951), (-0.8155, -0.1622, -0.5556), (-0.1913, -0.03806, -0.9808), (-0.1913, 0.03806, 0.9808), (-0.8155, 0.1622, 0.5556), (-0.9619, 0.1913, -0.1951), (-0.5449, 0.1084, -0.8315), (-0.4619, 0.3087, 0.8315), (-0.8155, 0.5449, 0.1951), (-0.6913, 0.4619, -0.5556), (-0.1622, 0.1084, -0.9808), (-0.1084, 0.1622, 0.9808), (-0.4619, 0.6913, 0.5556), (-0.5449, 0.8155, -0.1951), (-0.3087, 0.4619, -0.8315), (-0.1084, 0.5449, 0.8315), (-0.1913, 0.9619, 0.1951), (-0.1622, 0.8155, -0.5556), (-0.03806, 0.1913, -0.9808)], [], [(9, 13, 18, 14), (14, 18, 22, 19), (6, 10, 15, 11), (10, 14, 19, 15), (62, 0, 4, 1), (64, 2, 6, 3), (63, 1, 5, 2), (11, 15, 20, 16), (5, 9, 14, 10), (7, 12, 65, 3), (15, 19, 23, 20), (8, 37, 17, 13), (11, 16, 12, 7), (22, 26, 30, 27), (18, 21, 26, 22), (19, 22, 27, 23), (13, 17, 21, 18), (20, 23, 28, 24), (17, 37, 25, 21), (20, 24, 12, 16), (23, 27, 31, 28), (26, 29, 34, 30), (30, 34, 39, 35), (27, 30, 35, 31), (21, 25, 29, 26), (28, 31, 36, 32), (28, 32, 12, 24), (25, 37, 33, 29), (31, 35, 40, 36), (34, 38, 43, 39), (39, 43, 47, 44), (29, 33, 38, 34), (35, 39, 44, 40), (36, 40, 45, 41), (33, 37, 42, 38), (36, 41, 12, 32), (40, 44, 48, 45), (47, 51, 55, 52), (43, 46, 51, 47), (38, 42, 46, 43), (44, 47, 52, 48), (45, 48, 53, 49), (48, 52, 56, 53), (45, 49, 12, 41), (42, 37, 50, 46), (51, 54, 59, 55), (55, 59, 63, 60), (46, 50, 54, 51), (52, 55, 60, 56), (53, 56, 61, 57), (53, 57, 12, 49), (56, 60, 64, 61), (50, 37, 58, 54), (63, 59, 62, 1), (65, 61, 64, 3), (64, 60, 63, 2), (54, 58, 62, 59), (3, 6, 11, 7), (62, 58, 37, 0), (61, 65, 12, 57), (4, 8, 13, 9), (1, 4, 9, 5), (2, 5, 10, 6), (0, 37, 8, 4)])
me_sphere_007.materials.append(mat_material)
me_sphere_007.use_remesh_preserve_volume = False
me_sphere_007.use_remesh_preserve_attributes = False
me_sphere_007.use_mirror_vertex_groups = False
me_sphere_007.update()
me_sphere_006 = bpy.data.meshes.new('Sphere.006')
me_sphere_006.from_pydata([(0.03806, 0.1913, 0.9808), (0.1622, 0.8155, 0.5556), (0.1913, 0.9619, -0.1951), (0.1084, 0.5449, -0.8315), (0.3087, 0.4619, 0.8315), (0.5449, 0.8155, 0.1951), (0.4619, 0.6913, -0.5556), (0.1084, 0.1622, -0.9808), (0.1622, 0.1084, 0.9808), (0.6913, 0.4619, 0.5556), (0.8155, 0.5449, -0.1951), (0.4619, 0.3087, -0.8315), (0.0, -3.258e-07, -1.0), (0.5449, 0.1084, 0.8315), (0.9619, 0.1913, 0.1951), (0.8155, 0.1622, -0.5556), (0.1913, 0.03806, -0.9808), (0.1913, -0.03806, 0.9808), (0.8155, -0.1622, 0.5556), (0.9619, -0.1913, -0.1951), (0.5449, -0.1084, -0.8315), (0.4619, -0.3087, 0.8315), (0.8155, -0.5449, 0.1951), (0.6913, -0.4619, -0.5556), (0.1622, -0.1084, -0.9808), (0.1084, -0.1622, 0.9808), (0.4619, -0.6913, 0.5556), (0.5449, -0.8155, -0.1951), (0.3087, -0.4619, -0.8315), (0.1084, -0.5449, 0.8315), (0.1913, -0.9619, 0.1951), (0.1622, -0.8155, -0.5556), (0.03806, -0.1913, -0.9808), (-0.03806, -0.1913, 0.9808), (-0.1622, -0.8155, 0.5556), (-0.1913, -0.9619, -0.1951), (-0.1084, -0.5449, -0.8315), (-1.81e-07, -5.968e-07, 1.0), (-0.3087, -0.4619, 0.8315), (-0.5449, -0.8155, 0.1951), (-0.4619, -0.6913, -0.5556), (-0.1084, -0.1622, -0.9808), (-0.1622, -0.1084, 0.9808), (-0.6913, -0.4619, 0.5556), (-0.8155, -0.5449, -0.1951), (-0.4619, -0.3087, -0.8315), (-0.5449, -0.1084, 0.8315), (-0.9619, -0.1913, 0.1951), (-0.8155, -0.1622, -0.5556), (-0.1913, -0.03806, -0.9808), (-0.1913, 0.03806, 0.9808), (-0.8155, 0.1622, 0.5556), (-0.9619, 0.1913, -0.1951), (-0.5449, 0.1084, -0.8315), (-0.4619, 0.3087, 0.8315), (-0.8155, 0.5449, 0.1951), (-0.6913, 0.4619, -0.5556), (-0.1622, 0.1084, -0.9808), (-0.1084, 0.1622, 0.9808), (-0.4619, 0.6913, 0.5556), (-0.5449, 0.8155, -0.1951), (-0.3087, 0.4619, -0.8315), (-0.1084, 0.5449, 0.8315), (-0.1913, 0.9619, 0.1951), (-0.1622, 0.8155, -0.5556), (-0.03806, 0.1913, -0.9808)], [], [(9, 13, 18, 14), (14, 18, 22, 19), (6, 10, 15, 11), (10, 14, 19, 15), (62, 0, 4, 1), (64, 2, 6, 3), (63, 1, 5, 2), (11, 15, 20, 16), (5, 9, 14, 10), (7, 12, 65, 3), (15, 19, 23, 20), (8, 37, 17, 13), (11, 16, 12, 7), (22, 26, 30, 27), (18, 21, 26, 22), (19, 22, 27, 23), (13, 17, 21, 18), (20, 23, 28, 24), (17, 37, 25, 21), (20, 24, 12, 16), (23, 27, 31, 28), (26, 29, 34, 30), (30, 34, 39, 35), (27, 30, 35, 31), (21, 25, 29, 26), (28, 31, 36, 32), (28, 32, 12, 24), (25, 37, 33, 29), (31, 35, 40, 36), (34, 38, 43, 39), (39, 43, 47, 44), (29, 33, 38, 34), (35, 39, 44, 40), (36, 40, 45, 41), (33, 37, 42, 38), (36, 41, 12, 32), (40, 44, 48, 45), (47, 51, 55, 52), (43, 46, 51, 47), (38, 42, 46, 43), (44, 47, 52, 48), (45, 48, 53, 49), (48, 52, 56, 53), (45, 49, 12, 41), (42, 37, 50, 46), (51, 54, 59, 55), (55, 59, 63, 60), (46, 50, 54, 51), (52, 55, 60, 56), (53, 56, 61, 57), (53, 57, 12, 49), (56, 60, 64, 61), (50, 37, 58, 54), (63, 59, 62, 1), (65, 61, 64, 3), (64, 60, 63, 2), (54, 58, 62, 59), (3, 6, 11, 7), (62, 58, 37, 0), (61, 65, 12, 57), (4, 8, 13, 9), (1, 4, 9, 5), (2, 5, 10, 6), (0, 37, 8, 4)])
me_sphere_006.materials.append(mat_material)
me_sphere_006.use_remesh_preserve_volume = False
me_sphere_006.use_remesh_preserve_attributes = False
me_sphere_006.use_mirror_vertex_groups = False
me_sphere_006.update()

# ---- objects
ob_cube_008 = bpy.data.objects.new('Cube.008', me_cube_008)
ob_plane_007 = bpy.data.objects.new('Plane.007', me_plane_008)
ob_sphere_008 = bpy.data.objects.new('Sphere.008', me_sphere_014)
ob_sphere_007 = bpy.data.objects.new('Sphere.007', me_sphere_013)
ob_plane_006 = bpy.data.objects.new('Plane.006', me_plane_007)
ob_cube_007 = bpy.data.objects.new('Cube.007', me_cube_007)
ob_cube_006 = bpy.data.objects.new('Cube.006', me_cube_006)
ob_plane_005 = bpy.data.objects.new('Plane.005', me_plane_006)
ob_sphere_006 = bpy.data.objects.new('Sphere.006', me_sphere_012)
ob_sphere_005 = bpy.data.objects.new('Sphere.005', me_sphere_011)
ob_plane_004 = bpy.data.objects.new('Plane.004', me_plane_005)
ob_cube_005 = bpy.data.objects.new('Cube.005', me_cube_005)
ob_cube_004 = bpy.data.objects.new('Cube.004', me_cube_004)
ob_plane_003 = bpy.data.objects.new('Plane.003', me_plane_004)
ob_sphere_004 = bpy.data.objects.new('Sphere.004', me_sphere_010)
ob_cube_003 = bpy.data.objects.new('Cube.003', me_cube_003)
ob_sphere_003 = bpy.data.objects.new('Sphere.003', me_sphere_009)
ob_sphere_002 = bpy.data.objects.new('Sphere.002', me_sphere_008)
ob_plane_002 = bpy.data.objects.new('Plane.002', me_plane_002)
ob_cube_002 = bpy.data.objects.new('Cube.002', me_cube_002)
ob_cube_001 = bpy.data.objects.new('Cube.001', me_cube_001)
ob_cube = bpy.data.objects.new('Cube', me_cube)
ob_plane_001 = bpy.data.objects.new('Plane.001', me_plane_001)
ob_plane = bpy.data.objects.new('Plane', me_plane)
ob_sphere_001 = bpy.data.objects.new('Sphere.001', me_sphere_007)
ob_sphere = bpy.data.objects.new('Sphere', me_sphere_006)

# ---- transforms, parenting, visibility, modifiers, constraints
ob_cube_008.location = (-0.3064, -0.5258, 0.3386)
ob_cube_008.rotation_euler = (0.4378, -0.4382, 1.383)
ob_cube_008.scale = (0.009868, 0.009868, 0.009868)
ob_cube_008.lineart.crease_threshold = 0.0
ob_plane_007.location = (-0.27, -0.524, 0.2921)
ob_plane_007.rotation_euler = (0.03438, 0.1372, 0.1628)
ob_plane_007.scale = (0.151, 0.151, 0.151)
ob_plane_007.lineart.crease_threshold = 0.0
ob_sphere_008.location = (-0.285, -0.4815, 0.3596)
ob_sphere_008.rotation_euler = (0.2805, 0.5713, -0.1143)
ob_sphere_008.scale = (0.3212, 0.1169, 0.1169)
ob_sphere_008.lineart.crease_threshold = 0.0
ob_sphere_007.location = (0.192, 0.462, 0.1029)
ob_sphere_007.rotation_euler = (-0.05232, 0.3075, -1.155)
ob_sphere_007.scale = (0.3212, 0.1169, 0.1169)
ob_sphere_007.lineart.crease_threshold = 0.0
ob_plane_006.location = (0.16, 0.4024, 0.058)
ob_plane_006.rotation_euler = (-0.3372, -0.01107, -0.7573)
ob_plane_006.scale = (0.151, 0.151, 0.151)
ob_plane_006.lineart.crease_threshold = 0.0
ob_cube_007.location = (0.1419, 0.4454, 0.09427)
ob_cube_007.rotation_euler = (0.178, -0.1257, 0.5599)
ob_cube_007.scale = (0.009868, 0.009868, 0.009868)
ob_cube_007.lineart.crease_threshold = 0.0
ob_cube_006.location = (-0.3029, 0.5985, 0.2956)
ob_cube_006.rotation_euler = (0.3292, -0.2443, 0.9432)
ob_cube_006.scale = (0.009868, 0.009868, 0.009868)
ob_cube_006.lineart.crease_threshold = 0.0
ob_plane_005.location = (-0.2713, 0.5736, 0.2524)
ob_plane_005.rotation_euler = (-0.1833, 0.1006, -0.3391)
ob_plane_005.scale = (0.151, 0.151, 0.151)
ob_plane_005.lineart.crease_threshold = 0.0
ob_sphere_006.location = (-0.263, 0.6318, 0.3084)
ob_sphere_006.rotation_euler = (0.05727, 0.4683, -0.7016)
ob_sphere_006.scale = (0.3212, 0.1169, 0.1169)
ob_sphere_006.lineart.crease_threshold = 0.0
ob_sphere_005.location = (-0.3598, 0.3131, 0.3652)
ob_sphere_005.rotation_euler = (0.05727, 0.4683, -0.7016)
ob_sphere_005.scale = (0.3212, 0.1169, 0.1169)
ob_sphere_005.lineart.crease_threshold = 0.0
ob_plane_004.location = (-0.3681, 0.2549, 0.3091)
ob_plane_004.rotation_euler = (-0.1833, 0.1006, -0.3391)
ob_plane_004.scale = (0.151, 0.151, 0.151)
ob_plane_004.lineart.crease_threshold = 0.0
ob_cube_005.location = (-0.3997, 0.2798, 0.3524)
ob_cube_005.rotation_euler = (0.3292, -0.2443, 0.9432)
ob_cube_005.scale = (0.009868, 0.009868, 0.009868)
ob_cube_005.lineart.crease_threshold = 0.0
ob_cube_004.location = (-0.4537, -0.03569, 0.3891)
ob_cube_004.rotation_euler = (0.3292, -0.2443, 0.9432)
ob_cube_004.scale = (0.009868, 0.009868, 0.009868)
ob_cube_004.lineart.crease_threshold = 0.0
ob_plane_003.location = (-0.422, -0.06055, 0.3458)
ob_plane_003.rotation_euler = (-0.1833, 0.1006, -0.3391)
ob_plane_003.scale = (0.151, 0.151, 0.151)
ob_plane_003.lineart.crease_threshold = 0.0
ob_sphere_004.location = (-0.4138, -0.002374, 0.4019)
ob_sphere_004.rotation_euler = (0.05727, 0.4683, -0.7016)
ob_sphere_004.scale = (0.3212, 0.1169, 0.1169)
ob_sphere_004.lineart.crease_threshold = 0.0
ob_cube_003.location = (0.1681, 0.1015, 0.239)
ob_cube_003.rotation_euler = (0.3072, -0.1956, 0.5555)
ob_cube_003.scale = (0.009868, 0.009868, 0.009868)
ob_cube_003.lineart.crease_threshold = 0.0
ob_sphere_003.location = (0.218, 0.1175, 0.2496)
ob_sphere_003.rotation_euler = (0.005326, 0.4427, -1.117)
ob_sphere_003.scale = (0.3212, 0.1169, 0.1169)
ob_sphere_003.lineart.crease_threshold = 0.0
ob_sphere_002.location = (-0.1177, -0.2347, 0.2726)
ob_sphere_002.rotation_euler = (0.05727, 0.4683, -0.7016)
ob_sphere_002.scale = (0.3212, 0.1169, 0.1169)
ob_sphere_002.lineart.crease_threshold = 0.0
ob_plane_002.location = (-0.1259, -0.2928, 0.2166)
ob_plane_002.rotation_euler = (-0.1833, 0.1006, -0.3391)
ob_plane_002.scale = (0.151, 0.151, 0.151)
ob_plane_002.lineart.crease_threshold = 0.0
ob_cube_002.location = (-0.1576, -0.268, 0.2598)
ob_cube_002.rotation_euler = (0.3292, -0.2443, 0.9432)
ob_cube_002.scale = (0.009868, 0.009868, 0.009868)
ob_cube_002.lineart.crease_threshold = 0.0
ob_cube_001.location = (-0.1221, -0.1071, 0.2641)
ob_cube_001.rotation_euler = (0.3292, -0.2443, 0.9432)
ob_cube_001.scale = (0.009868, 0.009868, 0.009868)
ob_cube_001.lineart.crease_threshold = 0.0
ob_cube.location = (-0.01077, 0.06288, 0.1526)
ob_cube.rotation_euler = (0.2811, -0.1739, 0.7176)
ob_cube.scale = (0.009868, 0.009868, 0.009868)
ob_cube.lineart.crease_threshold = 0.0
ob_plane_001.location = (0.1997, 0.1572, 0.2097)
ob_plane_001.rotation_euler = (-0.3927, 0.1489, -1.082)
ob_plane_001.scale = (0.151, 0.151, 0.151)
ob_plane_001.lineart.crease_threshold = 0.0
ob_plane.location = (-0.09041, -0.132, 0.2208)
ob_plane.rotation_euler = (-0.1833, 0.1006, -0.3391)
ob_plane.scale = (0.151, 0.151, 0.151)
ob_plane.lineart.crease_threshold = 0.0
ob_sphere_001.location = (-0.08216, -0.07377, 0.2769)
ob_sphere_001.rotation_euler = (0.05727, 0.4683, -0.7016)
ob_sphere_001.scale = (0.3212, 0.1169, 0.1169)
ob_sphere_001.lineart.crease_threshold = 0.0
ob_sphere.location = (0.02981, 0.09963, 0.1273)
ob_sphere.rotation_euler = (-0.06326, 0.2787, -0.9864)
ob_sphere.scale = (0.3212, 0.1169, 0.1169)
ob_sphere.lineart.crease_threshold = 0.0

# ---- collection membership
col_collection_1.objects.link(ob_cube_008)
col_collection_1.objects.link(ob_plane_007)
col_collection_1.objects.link(ob_sphere_008)
col_collection_1.objects.link(ob_sphere_007)
col_collection_1.objects.link(ob_plane_006)
col_collection_1.objects.link(ob_cube_007)
col_collection_1.objects.link(ob_cube_006)
col_collection_1.objects.link(ob_plane_005)
col_collection_1.objects.link(ob_sphere_006)
col_collection_1.objects.link(ob_sphere_005)
col_collection_1.objects.link(ob_plane_004)
col_collection_1.objects.link(ob_cube_005)
col_collection_1.objects.link(ob_cube_004)
col_collection_1.objects.link(ob_plane_003)
col_collection_1.objects.link(ob_sphere_004)
col_collection_1.objects.link(ob_cube_003)
col_collection_1.objects.link(ob_sphere_003)
col_collection_1.objects.link(ob_sphere_002)
col_collection_1.objects.link(ob_plane_002)
col_collection_1.objects.link(ob_cube_002)
col_collection_1.objects.link(ob_cube_001)
col_collection_1.objects.link(ob_cube)
col_collection_1.objects.link(ob_plane_001)
col_collection_1.objects.link(ob_plane)
col_collection_1.objects.link(ob_sphere_001)
col_collection_1.objects.link(ob_sphere)

# ---- scene / render settings (as saved in the file)
scene.frame_start = 1; scene.frame_end = 250; scene.frame_set(1)
scene.render.engine = 'BLENDER_EEVEE_NEXT'
scene.render.resolution_percentage = 50
scene.render.dither_intensity = 0.0
scene.cycles.use_denoising = False
scene.cycles.samples = 128
scene.cycles.sampling_pattern = 'TABULATED_SOBOL'
scene.cycles.light_sampling_threshold = 0.0
scene.cycles.use_adaptive_sampling = False
scene.cycles.use_light_tree = False
scene.cycles.blur_glossy = 0.0
scene.cycles.sample_clamp_indirect = 0.0
scene.view_settings.view_transform = 'Standard'
bpy.context.view_layer.update()

# ---- added for rendering (the .blend has no active camera and no usable light): camera, sun
cam_auto = bpy.data.cameras.new('AutoCamera')
cam_auto.lens = 50.0
cam_auto.sensor_width = 36.0
cam_auto.clip_end = 1000.0
ob_auto_camera = bpy.data.objects.new('AutoCamera', cam_auto)
scene.collection.objects.link(ob_auto_camera)
ob_auto_camera.location = (1.91537, -2.35694, 1.91337)
ob_auto_camera.rotation_euler = (1.09748, -7.21219e-08, 0.694738)
scene.camera = ob_auto_camera
light_auto_sun = bpy.data.lights.new('AutoSun', 'SUN')
light_auto_sun.energy = 3.0
light_auto_sun.angle = 0.0523599
ob_auto_sun = bpy.data.objects.new('AutoSun', light_auto_sun)
scene.collection.objects.link(ob_auto_sun)
ob_auto_sun.rotation_euler = (0.872665, 0.174533, 0.523599)
bpy.context.view_layer.update()
